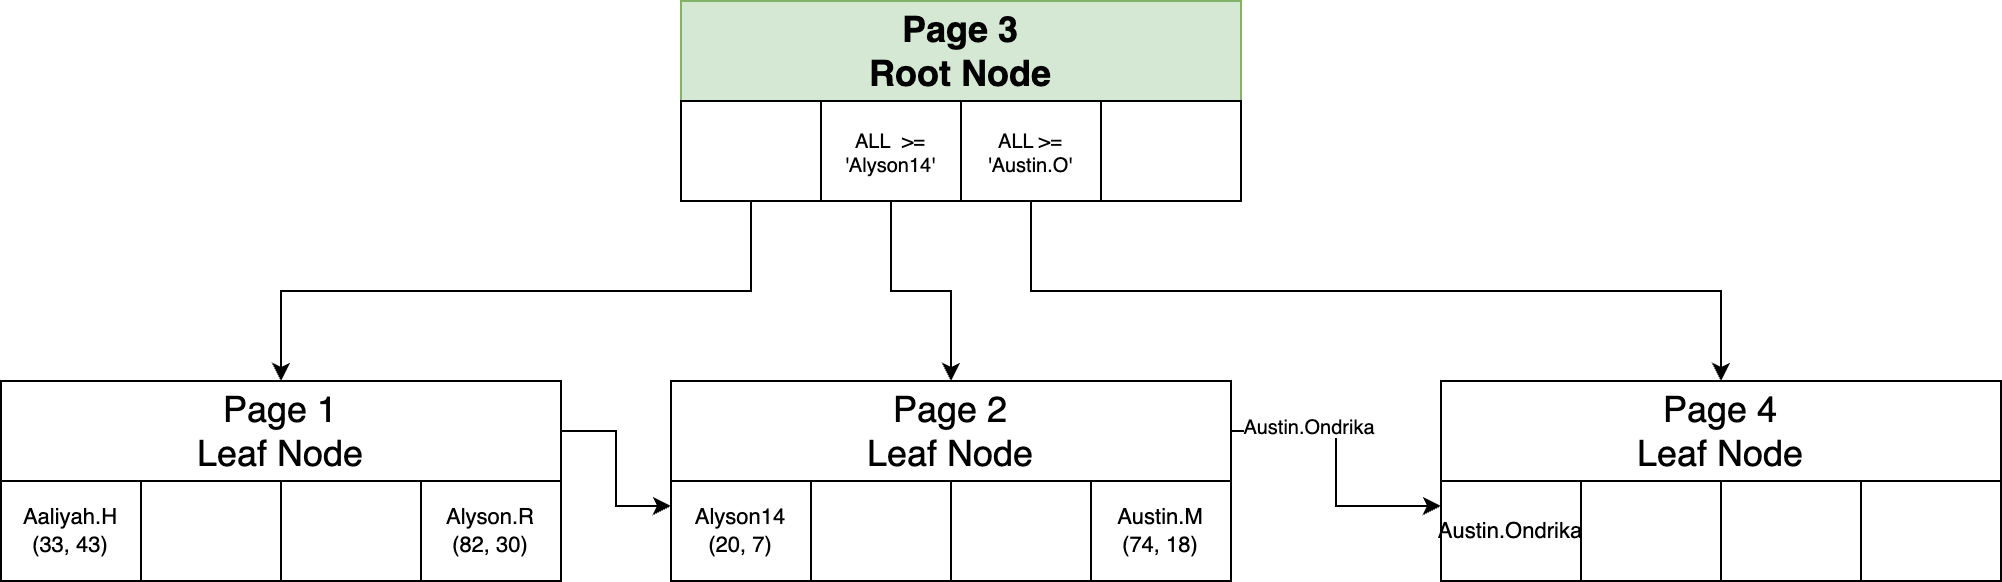

The diagram above was exported from draw.io. Its source (the exported page's mxGraphModel, read from the mxfile embedded in the PNG):
<mxGraphModel dx="1290" dy="819" grid="1" gridSize="10" guides="1" tooltips="1" connect="1" arrows="1" fold="1" page="1" pageScale="1" pageWidth="1920" pageHeight="1200" background="#ffffff" math="0" shadow="0">
  <root>
    <mxCell id="0" />
    <mxCell id="1" parent="0" />
    <mxCell id="E6xI0mtKTCQ8MDlGoAeg-2" style="edgeStyle=orthogonalEdgeStyle;rounded=0;orthogonalLoop=1;jettySize=auto;html=1;exitX=1;exitY=0.5;exitDx=0;exitDy=0;entryX=0;entryY=0.25;entryDx=0;entryDy=0;fontSize=10;" parent="1" source="huZ3fz437xjVjvMS_hl9-1" target="oIg3MCeNWCxGDNWDnZmG-6" edge="1">
      <mxGeometry relative="1" as="geometry" />
    </mxCell>
    <mxCell id="E6xI0mtKTCQ8MDlGoAeg-3" value="Austin.Ondrika" style="edgeLabel;html=1;align=center;verticalAlign=middle;resizable=0;points=[];fontSize=10;" parent="E6xI0mtKTCQ8MDlGoAeg-2" vertex="1" connectable="0">
      <mxGeometry x="-0.4541" y="2" relative="1" as="geometry">
        <mxPoint x="-1" y="-2" as="offset" />
      </mxGeometry>
    </mxCell>
    <mxCell id="huZ3fz437xjVjvMS_hl9-1" value="Page 2&lt;br&gt;Leaf Node" style="rounded=0;whiteSpace=wrap;html=1;fontSize=18;" parent="1" vertex="1">
      <mxGeometry x="955" y="530" width="280" height="50" as="geometry" />
    </mxCell>
    <mxCell id="huZ3fz437xjVjvMS_hl9-3" value="" style="rounded=0;whiteSpace=wrap;html=1;fontSize=11;" parent="1" vertex="1">
      <mxGeometry x="1025" y="580" width="70" height="50" as="geometry" />
    </mxCell>
    <mxCell id="huZ3fz437xjVjvMS_hl9-4" value="" style="rounded=0;whiteSpace=wrap;html=1;fontSize=11;" parent="1" vertex="1">
      <mxGeometry x="1095" y="580" width="70" height="50" as="geometry" />
    </mxCell>
    <mxCell id="huZ3fz437xjVjvMS_hl9-10" value="Page 3&lt;br&gt;Root Node" style="rounded=0;whiteSpace=wrap;html=1;fontSize=18;fontStyle=1;fillColor=#d5e8d4;strokeColor=#82b366;" parent="1" vertex="1">
      <mxGeometry x="960" y="340" width="280" height="50" as="geometry" />
    </mxCell>
    <mxCell id="qLcCJlduPn2M2SvSs1vK-1" style="edgeStyle=orthogonalEdgeStyle;rounded=0;orthogonalLoop=1;jettySize=auto;html=1;exitX=0.5;exitY=1;exitDx=0;exitDy=0;fontSize=10;" parent="1" source="huZ3fz437xjVjvMS_hl9-12" target="huZ3fz437xjVjvMS_hl9-25" edge="1">
      <mxGeometry relative="1" as="geometry" />
    </mxCell>
    <mxCell id="huZ3fz437xjVjvMS_hl9-12" value="" style="rounded=0;whiteSpace=wrap;html=1;fontSize=10;" parent="1" vertex="1">
      <mxGeometry x="960" y="390" width="70" height="50" as="geometry" />
    </mxCell>
    <mxCell id="qLcCJlduPn2M2SvSs1vK-4" style="edgeStyle=orthogonalEdgeStyle;rounded=0;orthogonalLoop=1;jettySize=auto;html=1;exitX=0.5;exitY=1;exitDx=0;exitDy=0;fontSize=10;" parent="1" source="huZ3fz437xjVjvMS_hl9-14" target="huZ3fz437xjVjvMS_hl9-1" edge="1">
      <mxGeometry relative="1" as="geometry" />
    </mxCell>
    <mxCell id="huZ3fz437xjVjvMS_hl9-14" value="ALL&amp;nbsp; &amp;gt;= 'Alyson14'" style="rounded=0;whiteSpace=wrap;html=1;fontSize=10;" parent="1" vertex="1">
      <mxGeometry x="1030" y="390" width="70" height="50" as="geometry" />
    </mxCell>
    <mxCell id="qLcCJlduPn2M2SvSs1vK-5" style="edgeStyle=orthogonalEdgeStyle;rounded=0;orthogonalLoop=1;jettySize=auto;html=1;exitX=0.5;exitY=1;exitDx=0;exitDy=0;fontSize=10;" parent="1" source="huZ3fz437xjVjvMS_hl9-16" target="oIg3MCeNWCxGDNWDnZmG-3" edge="1">
      <mxGeometry relative="1" as="geometry" />
    </mxCell>
    <mxCell id="huZ3fz437xjVjvMS_hl9-16" value="ALL &amp;gt;= 'Austin.O'" style="rounded=0;whiteSpace=wrap;html=1;fontSize=10;" parent="1" vertex="1">
      <mxGeometry x="1100" y="390" width="70" height="50" as="geometry" />
    </mxCell>
    <mxCell id="huZ3fz437xjVjvMS_hl9-17" value="" style="rounded=0;whiteSpace=wrap;html=1;fontSize=14;" parent="1" vertex="1">
      <mxGeometry x="1170" y="390" width="70" height="50" as="geometry" />
    </mxCell>
    <mxCell id="E6xI0mtKTCQ8MDlGoAeg-1" style="edgeStyle=orthogonalEdgeStyle;rounded=0;orthogonalLoop=1;jettySize=auto;html=1;exitX=1;exitY=0.5;exitDx=0;exitDy=0;entryX=0;entryY=0.25;entryDx=0;entryDy=0;fontSize=10;" parent="1" source="huZ3fz437xjVjvMS_hl9-25" target="huZ3fz437xjVjvMS_hl9-39" edge="1">
      <mxGeometry relative="1" as="geometry" />
    </mxCell>
    <mxCell id="huZ3fz437xjVjvMS_hl9-25" value="Page 1&lt;br&gt;Leaf Node" style="rounded=0;whiteSpace=wrap;html=1;fontSize=18;" parent="1" vertex="1">
      <mxGeometry x="620" y="530" width="280" height="50" as="geometry" />
    </mxCell>
    <mxCell id="huZ3fz437xjVjvMS_hl9-27" value="" style="rounded=0;whiteSpace=wrap;html=1;fontSize=11;" parent="1" vertex="1">
      <mxGeometry x="690" y="580" width="70" height="50" as="geometry" />
    </mxCell>
    <mxCell id="huZ3fz437xjVjvMS_hl9-29" value="" style="rounded=0;whiteSpace=wrap;html=1;fontSize=11;" parent="1" vertex="1">
      <mxGeometry x="760" y="580" width="70" height="50" as="geometry" />
    </mxCell>
    <mxCell id="huZ3fz437xjVjvMS_hl9-31" value="Alyson.R&lt;br&gt;(82, 30)" style="rounded=0;whiteSpace=wrap;html=1;fontSize=11;" parent="1" vertex="1">
      <mxGeometry x="830" y="580" width="70" height="50" as="geometry" />
    </mxCell>
    <mxCell id="huZ3fz437xjVjvMS_hl9-39" value="Alyson14&lt;br&gt;(20, 7)" style="rounded=0;whiteSpace=wrap;html=1;fontSize=11;" parent="1" vertex="1">
      <mxGeometry x="955" y="580" width="70" height="50" as="geometry" />
    </mxCell>
    <mxCell id="huZ3fz437xjVjvMS_hl9-49" value="Austin.M&lt;br&gt;(74, 18)" style="rounded=0;whiteSpace=wrap;html=1;fontSize=11;" parent="1" vertex="1">
      <mxGeometry x="1165" y="580" width="70" height="50" as="geometry" />
    </mxCell>
    <mxCell id="oIg3MCeNWCxGDNWDnZmG-2" value="Aaliyah.H&lt;br&gt;(33, 43)" style="rounded=0;whiteSpace=wrap;html=1;fontSize=11;" parent="1" vertex="1">
      <mxGeometry x="620" y="580" width="70" height="50" as="geometry" />
    </mxCell>
    <mxCell id="oIg3MCeNWCxGDNWDnZmG-3" value="Page 4&lt;br&gt;Leaf Node" style="rounded=0;whiteSpace=wrap;html=1;fontSize=18;" parent="1" vertex="1">
      <mxGeometry x="1340" y="530" width="280" height="50" as="geometry" />
    </mxCell>
    <mxCell id="oIg3MCeNWCxGDNWDnZmG-4" value="" style="rounded=0;whiteSpace=wrap;html=1;fontSize=11;" parent="1" vertex="1">
      <mxGeometry x="1410" y="580" width="70" height="50" as="geometry" />
    </mxCell>
    <mxCell id="oIg3MCeNWCxGDNWDnZmG-5" value="" style="rounded=0;whiteSpace=wrap;html=1;fontSize=11;" parent="1" vertex="1">
      <mxGeometry x="1480" y="580" width="70" height="50" as="geometry" />
    </mxCell>
    <mxCell id="oIg3MCeNWCxGDNWDnZmG-6" value="Austin.Ondrika" style="rounded=0;whiteSpace=wrap;html=1;fontSize=11;" parent="1" vertex="1">
      <mxGeometry x="1340" y="580" width="70" height="50" as="geometry" />
    </mxCell>
    <mxCell id="oIg3MCeNWCxGDNWDnZmG-7" value="" style="rounded=0;whiteSpace=wrap;html=1;fontSize=11;" parent="1" vertex="1">
      <mxGeometry x="1550" y="580" width="70" height="50" as="geometry" />
    </mxCell>
  </root>
</mxGraphModel>